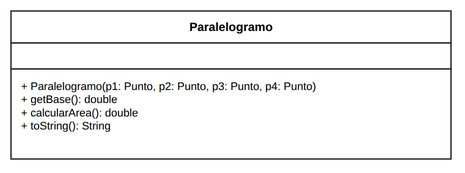

The diagram above was exported from draw.io. Its source (the exported page's mxGraphModel, read from the mxfile embedded in the PNG):
<mxGraphModel dx="1200" dy="900" grid="1" gridSize="10" guides="1" tooltips="1" connect="1" arrows="1" fold="1" page="1" pageScale="1" pageWidth="540" pageHeight="240" math="0" shadow="0">
  <root>
    <mxCell id="0" />
    <mxCell id="1" parent="0" />
    <mxCell id="c_para_h" value="&lt;b&gt;Paralelogramo&lt;/b&gt;" style="rounded=0;whiteSpace=wrap;html=1;fontFamily=Liberation Sans;fontSize=12;fontStyle=1;align=center;verticalAlign=middle;fillColor=#FFFFFF;strokeColor=#333333;strokeWidth=1.5;" vertex="1" parent="1">
      <mxGeometry x="50" y="40" width="440" height="32" as="geometry" />
    </mxCell>
    <mxCell id="c_para_a" value="&amp;nbsp;" style="rounded=0;whiteSpace=wrap;html=1;fontFamily=Liberation Sans;fontSize=11;align=left;verticalAlign=top;spacingLeft=8;spacingRight=8;spacingTop=4;fillColor=#FFFFFF;strokeColor=#333333;strokeWidth=1.5;" vertex="1" parent="1">
      <mxGeometry x="50" y="72" width="440" height="26" as="geometry" />
    </mxCell>
    <mxCell id="c_para_m" value="+ Paralelogramo(p1: Punto, p2: Punto, p3: Punto, p4: Punto)&lt;br/&gt;+ getBase(): double&lt;br/&gt;+ calcularArea(): double&lt;br/&gt;+ toString(): String" style="rounded=0;whiteSpace=wrap;html=1;fontFamily=Liberation Sans;fontSize=11;align=left;verticalAlign=top;spacingLeft=8;spacingRight=8;spacingTop=4;fillColor=#FFFFFF;strokeColor=#333333;strokeWidth=1.5;" vertex="1" parent="1">
      <mxGeometry x="50" y="98" width="440" height="90" as="geometry" />
    </mxCell>
  </root>
</mxGraphModel>